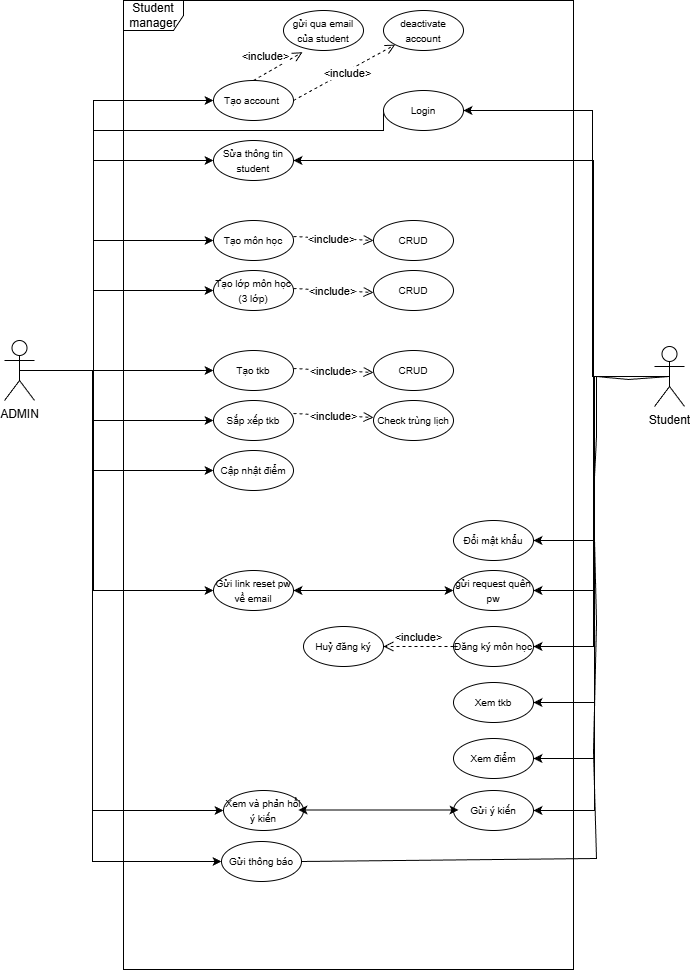

The diagram above was exported from draw.io. Its source (the exported page's mxGraphModel, read from the mxfile embedded in the PNG):
<mxGraphModel dx="1348" dy="811" grid="0" gridSize="10" guides="1" tooltips="1" connect="1" arrows="1" fold="1" page="1" pageScale="1" pageWidth="827" pageHeight="1169" background="light-dark(#FFFFFF,#FFFFFF)" math="0" shadow="0">
  <root>
    <mxCell id="0" />
    <mxCell id="1" parent="0" />
    <mxCell id="gxWV2WQoKkqjDCLHka5o-1" parent="1" style="shape=umlFrame;whiteSpace=wrap;html=1;pointerEvents=0;" value="Student manager" vertex="1">
      <mxGeometry height="969" width="450" x="190" y="120" as="geometry" />
    </mxCell>
    <mxCell id="gxWV2WQoKkqjDCLHka5o-8" edge="1" parent="1" source="gxWV2WQoKkqjDCLHka5o-2" style="edgeStyle=orthogonalEdgeStyle;rounded=0;orthogonalLoop=1;jettySize=auto;html=1;exitX=0.5;exitY=0.5;exitDx=0;exitDy=0;exitPerimeter=0;entryX=0;entryY=0.5;entryDx=0;entryDy=0;" target="gxWV2WQoKkqjDCLHka5o-7">
      <mxGeometry relative="1" as="geometry">
        <Array as="points">
          <mxPoint x="160" y="490" />
          <mxPoint x="160" y="220" />
        </Array>
      </mxGeometry>
    </mxCell>
    <mxCell id="gxWV2WQoKkqjDCLHka5o-11" edge="1" parent="1" source="gxWV2WQoKkqjDCLHka5o-2" style="edgeStyle=orthogonalEdgeStyle;rounded=0;orthogonalLoop=1;jettySize=auto;html=1;exitX=0.5;exitY=0.5;exitDx=0;exitDy=0;exitPerimeter=0;entryX=0;entryY=0.5;entryDx=0;entryDy=0;" target="gxWV2WQoKkqjDCLHka5o-13">
      <mxGeometry relative="1" as="geometry">
        <Array as="points">
          <mxPoint x="160" y="490" />
          <mxPoint x="160" y="280" />
        </Array>
        <mxPoint x="140" y="430" as="targetPoint" />
      </mxGeometry>
    </mxCell>
    <mxCell id="gxWV2WQoKkqjDCLHka5o-24" edge="1" parent="1" source="gxWV2WQoKkqjDCLHka5o-2" style="edgeStyle=orthogonalEdgeStyle;rounded=0;orthogonalLoop=1;jettySize=auto;html=1;exitX=0.5;exitY=0.5;exitDx=0;exitDy=0;exitPerimeter=0;entryX=0;entryY=0.5;entryDx=0;entryDy=0;" target="gxWV2WQoKkqjDCLHka5o-23">
      <mxGeometry relative="1" as="geometry">
        <Array as="points">
          <mxPoint x="160" y="490" />
          <mxPoint x="160" y="360" />
        </Array>
      </mxGeometry>
    </mxCell>
    <mxCell id="gxWV2WQoKkqjDCLHka5o-27" edge="1" parent="1" source="gxWV2WQoKkqjDCLHka5o-9" style="edgeStyle=orthogonalEdgeStyle;rounded=0;orthogonalLoop=1;jettySize=auto;html=1;exitX=0;exitY=0.5;exitDx=0;exitDy=0;entryX=0;entryY=0.5;entryDx=0;entryDy=0;" target="gxWV2WQoKkqjDCLHka5o-25">
      <mxGeometry relative="1" as="geometry">
        <Array as="points">
          <mxPoint x="450" y="250" />
          <mxPoint x="160" y="250" />
          <mxPoint x="160" y="410" />
        </Array>
      </mxGeometry>
    </mxCell>
    <mxCell id="gxWV2WQoKkqjDCLHka5o-35" edge="1" parent="1" source="gxWV2WQoKkqjDCLHka5o-2" style="edgeStyle=orthogonalEdgeStyle;rounded=0;orthogonalLoop=1;jettySize=auto;html=1;exitX=0.5;exitY=0.5;exitDx=0;exitDy=0;exitPerimeter=0;entryX=0;entryY=0.5;entryDx=0;entryDy=0;" target="gxWV2WQoKkqjDCLHka5o-34">
      <mxGeometry relative="1" as="geometry">
        <Array as="points">
          <mxPoint x="160" y="490" />
          <mxPoint x="160" y="490" />
        </Array>
      </mxGeometry>
    </mxCell>
    <mxCell id="gxWV2WQoKkqjDCLHka5o-39" edge="1" parent="1" source="gxWV2WQoKkqjDCLHka5o-2" style="edgeStyle=orthogonalEdgeStyle;rounded=0;orthogonalLoop=1;jettySize=auto;html=1;exitX=0.5;exitY=0.5;exitDx=0;exitDy=0;exitPerimeter=0;entryX=0;entryY=0.5;entryDx=0;entryDy=0;" target="gxWV2WQoKkqjDCLHka5o-38">
      <mxGeometry relative="1" as="geometry">
        <Array as="points">
          <mxPoint x="160" y="490" />
          <mxPoint x="160" y="540" />
        </Array>
      </mxGeometry>
    </mxCell>
    <mxCell id="gxWV2WQoKkqjDCLHka5o-45" edge="1" parent="1" source="gxWV2WQoKkqjDCLHka5o-2" style="edgeStyle=orthogonalEdgeStyle;rounded=0;orthogonalLoop=1;jettySize=auto;html=1;exitX=0.5;exitY=0.5;exitDx=0;exitDy=0;exitPerimeter=0;entryX=0;entryY=0.5;entryDx=0;entryDy=0;" target="gxWV2WQoKkqjDCLHka5o-44">
      <mxGeometry relative="1" as="geometry">
        <Array as="points">
          <mxPoint x="160" y="490" />
          <mxPoint x="160" y="590" />
        </Array>
      </mxGeometry>
    </mxCell>
    <mxCell id="gxWV2WQoKkqjDCLHka5o-51" edge="1" parent="1" source="gxWV2WQoKkqjDCLHka5o-2" style="edgeStyle=orthogonalEdgeStyle;rounded=0;orthogonalLoop=1;jettySize=auto;html=1;exitX=0.5;exitY=0.5;exitDx=0;exitDy=0;exitPerimeter=0;entryX=0;entryY=0.5;entryDx=0;entryDy=0;" target="gxWV2WQoKkqjDCLHka5o-50">
      <mxGeometry relative="1" as="geometry">
        <Array as="points">
          <mxPoint x="160" y="490" />
          <mxPoint x="160" y="710" />
        </Array>
        <mxPoint x="80" y="690" as="targetPoint" />
      </mxGeometry>
    </mxCell>
    <mxCell id="gxWV2WQoKkqjDCLHka5o-71" edge="1" parent="1" source="gxWV2WQoKkqjDCLHka5o-2" style="edgeStyle=orthogonalEdgeStyle;rounded=0;orthogonalLoop=1;jettySize=auto;html=1;exitX=0.5;exitY=0.5;exitDx=0;exitDy=0;exitPerimeter=0;entryX=0;entryY=0.5;entryDx=0;entryDy=0;" target="gxWV2WQoKkqjDCLHka5o-70">
      <mxGeometry relative="1" as="geometry">
        <Array as="points">
          <mxPoint x="159" y="490" />
          <mxPoint x="159" y="981" />
        </Array>
      </mxGeometry>
    </mxCell>
    <mxCell id="gxWV2WQoKkqjDCLHka5o-73" edge="1" parent="1" source="gxWV2WQoKkqjDCLHka5o-2" style="edgeStyle=orthogonalEdgeStyle;rounded=0;orthogonalLoop=1;jettySize=auto;html=1;exitX=0.5;exitY=0.5;exitDx=0;exitDy=0;exitPerimeter=0;entryX=0;entryY=0.5;entryDx=0;entryDy=0;" target="gxWV2WQoKkqjDCLHka5o-72">
      <mxGeometry relative="1" as="geometry">
        <Array as="points">
          <mxPoint x="159" y="490" />
          <mxPoint x="159" y="930" />
        </Array>
      </mxGeometry>
    </mxCell>
    <mxCell id="gxWV2WQoKkqjDCLHka5o-2" parent="1" style="shape=umlActor;verticalLabelPosition=bottom;verticalAlign=top;html=1;" value="ADMIN" vertex="1">
      <mxGeometry height="60" width="30" x="71" y="460" as="geometry" />
    </mxCell>
    <mxCell id="gxWV2WQoKkqjDCLHka5o-10" edge="1" parent="1" source="gxWV2WQoKkqjDCLHka5o-3" style="edgeStyle=orthogonalEdgeStyle;rounded=0;orthogonalLoop=1;jettySize=auto;html=1;exitX=0.5;exitY=0.5;exitDx=0;exitDy=0;exitPerimeter=0;entryX=1;entryY=0.5;entryDx=0;entryDy=0;" target="gxWV2WQoKkqjDCLHka5o-9">
      <mxGeometry relative="1" as="geometry">
        <Array as="points">
          <mxPoint x="659" y="496" />
          <mxPoint x="659" y="230" />
        </Array>
      </mxGeometry>
    </mxCell>
    <mxCell id="gxWV2WQoKkqjDCLHka5o-26" edge="1" parent="1" source="gxWV2WQoKkqjDCLHka5o-3" style="edgeStyle=orthogonalEdgeStyle;rounded=0;orthogonalLoop=1;jettySize=auto;html=1;exitX=0.5;exitY=0.5;exitDx=0;exitDy=0;exitPerimeter=0;entryX=1;entryY=0.5;entryDx=0;entryDy=0;" target="gxWV2WQoKkqjDCLHka5o-13">
      <mxGeometry relative="1" as="geometry">
        <Array as="points">
          <mxPoint x="660" y="496" />
          <mxPoint x="660" y="280" />
        </Array>
        <mxPoint x="690" y="320" as="targetPoint" />
      </mxGeometry>
    </mxCell>
    <mxCell id="gxWV2WQoKkqjDCLHka5o-47" edge="1" parent="1" source="gxWV2WQoKkqjDCLHka5o-3" style="edgeStyle=orthogonalEdgeStyle;rounded=0;orthogonalLoop=1;jettySize=auto;html=1;exitX=0.5;exitY=0.5;exitDx=0;exitDy=0;exitPerimeter=0;entryX=1;entryY=0.5;entryDx=0;entryDy=0;" target="gxWV2WQoKkqjDCLHka5o-46">
      <mxGeometry relative="1" as="geometry">
        <mxPoint x="800" y="620" as="targetPoint" />
      </mxGeometry>
    </mxCell>
    <mxCell id="gxWV2WQoKkqjDCLHka5o-49" edge="1" parent="1" source="gxWV2WQoKkqjDCLHka5o-3" style="edgeStyle=orthogonalEdgeStyle;rounded=0;orthogonalLoop=1;jettySize=auto;html=1;exitX=0.5;exitY=0.5;exitDx=0;exitDy=0;exitPerimeter=0;entryX=1;entryY=0.5;entryDx=0;entryDy=0;" target="gxWV2WQoKkqjDCLHka5o-48">
      <mxGeometry relative="1" as="geometry">
        <mxPoint x="790" y="580" as="targetPoint" />
      </mxGeometry>
    </mxCell>
    <mxCell id="gxWV2WQoKkqjDCLHka5o-56" edge="1" parent="1" source="gxWV2WQoKkqjDCLHka5o-3" style="edgeStyle=orthogonalEdgeStyle;rounded=0;orthogonalLoop=1;jettySize=auto;html=1;exitX=0.5;exitY=0.5;exitDx=0;exitDy=0;exitPerimeter=0;entryX=1;entryY=0.5;entryDx=0;entryDy=0;" target="gxWV2WQoKkqjDCLHka5o-55">
      <mxGeometry relative="1" as="geometry">
        <Array as="points">
          <mxPoint x="660" y="496" />
          <mxPoint x="660" y="766" />
        </Array>
        <mxPoint x="693" y="774" as="targetPoint" />
      </mxGeometry>
    </mxCell>
    <mxCell id="gxWV2WQoKkqjDCLHka5o-64" edge="1" parent="1" source="gxWV2WQoKkqjDCLHka5o-3" style="edgeStyle=orthogonalEdgeStyle;rounded=0;orthogonalLoop=1;jettySize=auto;html=1;exitX=0.5;exitY=0.5;exitDx=0;exitDy=0;exitPerimeter=0;entryX=1;entryY=0.5;entryDx=0;entryDy=0;" target="gxWV2WQoKkqjDCLHka5o-60">
      <mxGeometry relative="1" as="geometry">
        <Array as="points">
          <mxPoint x="661" y="496" />
          <mxPoint x="661" y="822" />
        </Array>
        <mxPoint x="802.3703477647568" y="785.6666666666665" as="targetPoint" />
      </mxGeometry>
    </mxCell>
    <mxCell id="gxWV2WQoKkqjDCLHka5o-65" edge="1" parent="1" source="gxWV2WQoKkqjDCLHka5o-3" style="edgeStyle=orthogonalEdgeStyle;rounded=0;orthogonalLoop=1;jettySize=auto;html=1;exitX=0.5;exitY=0.5;exitDx=0;exitDy=0;exitPerimeter=0;entryX=1;entryY=0.5;entryDx=0;entryDy=0;" target="gxWV2WQoKkqjDCLHka5o-66">
      <mxGeometry relative="1" as="geometry">
        <Array as="points">
          <mxPoint x="661" y="496" />
          <mxPoint x="661" y="878" />
        </Array>
        <mxPoint x="763.1111789279512" y="865.6666666666665" as="targetPoint" />
      </mxGeometry>
    </mxCell>
    <mxCell id="gxWV2WQoKkqjDCLHka5o-68" edge="1" parent="1" source="gxWV2WQoKkqjDCLHka5o-3" style="edgeStyle=orthogonalEdgeStyle;rounded=0;orthogonalLoop=1;jettySize=auto;html=1;exitX=0.5;exitY=0.5;exitDx=0;exitDy=0;exitPerimeter=0;entryX=1;entryY=0.5;entryDx=0;entryDy=0;" target="gxWV2WQoKkqjDCLHka5o-67">
      <mxGeometry relative="1" as="geometry">
        <Array as="points">
          <mxPoint x="661" y="496" />
          <mxPoint x="661" y="930" />
        </Array>
        <mxPoint x="796.4445122612847" y="944.9259711371528" as="targetPoint" />
      </mxGeometry>
    </mxCell>
    <mxCell id="gxWV2WQoKkqjDCLHka5o-3" parent="1" style="shape=umlActor;verticalLabelPosition=bottom;verticalAlign=top;html=1;" value="Student&lt;div&gt;&lt;br&gt;&lt;/div&gt;" vertex="1">
      <mxGeometry height="60" width="30" x="721" y="466" as="geometry" />
    </mxCell>
    <mxCell id="gxWV2WQoKkqjDCLHka5o-7" parent="1" style="ellipse;whiteSpace=wrap;html=1;" value="&lt;font style=&quot;font-size: 10px;&quot;&gt;Tạo account&amp;nbsp;&lt;/font&gt;" vertex="1">
      <mxGeometry height="40" width="80" x="280" y="200" as="geometry" />
    </mxCell>
    <mxCell id="gxWV2WQoKkqjDCLHka5o-9" parent="1" style="ellipse;whiteSpace=wrap;html=1;" value="&lt;font style=&quot;font-size: 10px;&quot;&gt;Login&lt;/font&gt;" vertex="1">
      <mxGeometry height="40" width="80" x="450" y="210" as="geometry" />
    </mxCell>
    <mxCell id="gxWV2WQoKkqjDCLHka5o-13" parent="1" style="ellipse;whiteSpace=wrap;html=1;" value="&lt;font style=&quot;font-size: 10px;&quot;&gt;Sửa thông tin student&lt;/font&gt;" vertex="1">
      <mxGeometry height="40" width="80" x="280" y="260" as="geometry" />
    </mxCell>
    <mxCell id="gxWV2WQoKkqjDCLHka5o-15" edge="1" parent="1" source="gxWV2WQoKkqjDCLHka5o-7" style="html=1;verticalAlign=bottom;endArrow=open;dashed=1;endSize=8;curved=0;rounded=0;entryX=0.238;entryY=1.042;entryDx=0;entryDy=0;entryPerimeter=0;exitX=0.5;exitY=0;exitDx=0;exitDy=0;" target="gxWV2WQoKkqjDCLHka5o-17" value="&amp;lt;include&amp;gt;">
      <mxGeometry relative="1" x="-0.3853" y="7" as="geometry">
        <mxPoint as="offset" />
        <mxPoint x="320" y="210" as="sourcePoint" />
        <mxPoint x="410" y="180" as="targetPoint" />
      </mxGeometry>
    </mxCell>
    <mxCell id="gxWV2WQoKkqjDCLHka5o-17" parent="1" style="ellipse;whiteSpace=wrap;html=1;" value="&lt;font style=&quot;font-size: 10px;&quot;&gt;gửi qua email của student&lt;/font&gt;" vertex="1">
      <mxGeometry height="40" width="80" x="350" y="130" as="geometry" />
    </mxCell>
    <mxCell id="gxWV2WQoKkqjDCLHka5o-19" edge="1" parent="1" style="html=1;verticalAlign=bottom;endArrow=open;dashed=1;endSize=8;curved=0;rounded=0;entryX=0;entryY=1;entryDx=0;entryDy=0;" target="gxWV2WQoKkqjDCLHka5o-20" value="&amp;lt;include&amp;gt;">
      <mxGeometry relative="1" x="-0.0377" y="-10" as="geometry">
        <mxPoint as="offset" />
        <mxPoint x="360" y="220" as="sourcePoint" />
        <mxPoint x="409" y="182" as="targetPoint" />
      </mxGeometry>
    </mxCell>
    <mxCell id="gxWV2WQoKkqjDCLHka5o-20" parent="1" style="ellipse;whiteSpace=wrap;html=1;" value="&lt;font style=&quot;font-size: 10px;&quot;&gt;deactivate account&lt;/font&gt;" vertex="1">
      <mxGeometry height="40" width="80" x="450" y="130" as="geometry" />
    </mxCell>
    <mxCell id="gxWV2WQoKkqjDCLHka5o-23" parent="1" style="ellipse;whiteSpace=wrap;html=1;" value="&lt;font style=&quot;font-size: 10px;&quot;&gt;Tạo môn học&lt;/font&gt;" vertex="1">
      <mxGeometry height="40" width="80" x="280" y="340" as="geometry" />
    </mxCell>
    <mxCell id="gxWV2WQoKkqjDCLHka5o-25" parent="1" style="ellipse;whiteSpace=wrap;html=1;" value="&lt;font style=&quot;font-size: 10px;&quot;&gt;Tạo lớp môn học (3 lớp)&lt;/font&gt;" vertex="1">
      <mxGeometry height="40" width="80" x="280" y="390" as="geometry" />
    </mxCell>
    <mxCell id="gxWV2WQoKkqjDCLHka5o-29" edge="1" parent="1" style="html=1;verticalAlign=bottom;endArrow=open;dashed=1;endSize=8;curved=0;rounded=0;entryX=0;entryY=0.5;entryDx=0;entryDy=0;" target="gxWV2WQoKkqjDCLHka5o-30" value="&amp;lt;include&amp;gt;">
      <mxGeometry relative="1" x="-0.0377" y="-10" as="geometry">
        <mxPoint as="offset" />
        <mxPoint x="360" y="356" as="sourcePoint" />
        <mxPoint x="462" y="300" as="targetPoint" />
      </mxGeometry>
    </mxCell>
    <mxCell id="gxWV2WQoKkqjDCLHka5o-30" parent="1" style="ellipse;whiteSpace=wrap;html=1;" value="&lt;font style=&quot;font-size: 10px;&quot;&gt;CRUD&lt;/font&gt;" vertex="1">
      <mxGeometry height="40" width="80" x="440" y="340" as="geometry" />
    </mxCell>
    <mxCell id="gxWV2WQoKkqjDCLHka5o-31" edge="1" parent="1" style="html=1;verticalAlign=bottom;endArrow=open;dashed=1;endSize=8;curved=0;rounded=0;entryX=0;entryY=0.5;entryDx=0;entryDy=0;" value="&amp;lt;include&amp;gt;">
      <mxGeometry relative="1" x="0.0125" y="-10" as="geometry">
        <mxPoint as="offset" />
        <mxPoint x="360" y="408" as="sourcePoint" />
        <mxPoint x="440" y="412" as="targetPoint" />
      </mxGeometry>
    </mxCell>
    <mxCell id="gxWV2WQoKkqjDCLHka5o-32" parent="1" style="ellipse;whiteSpace=wrap;html=1;" value="&lt;font style=&quot;font-size: 10px;&quot;&gt;CRUD&lt;/font&gt;" vertex="1">
      <mxGeometry height="40" width="80" x="440" y="390" as="geometry" />
    </mxCell>
    <mxCell id="gxWV2WQoKkqjDCLHka5o-34" parent="1" style="ellipse;whiteSpace=wrap;html=1;" value="&lt;font style=&quot;font-size: 10px;&quot;&gt;Tạo tkb&lt;/font&gt;" vertex="1">
      <mxGeometry height="40" width="80" x="280" y="470" as="geometry" />
    </mxCell>
    <mxCell id="gxWV2WQoKkqjDCLHka5o-36" edge="1" parent="1" style="html=1;verticalAlign=bottom;endArrow=open;dashed=1;endSize=8;curved=0;rounded=0;entryX=0;entryY=0.5;entryDx=0;entryDy=0;" value="&amp;lt;include&amp;gt;">
      <mxGeometry relative="1" x="0.0125" y="-10" as="geometry">
        <mxPoint x="1" as="offset" />
        <mxPoint x="360" y="488" as="sourcePoint" />
        <mxPoint x="440" y="492" as="targetPoint" />
      </mxGeometry>
    </mxCell>
    <mxCell id="gxWV2WQoKkqjDCLHka5o-37" parent="1" style="ellipse;whiteSpace=wrap;html=1;" value="&lt;font style=&quot;font-size: 10px;&quot;&gt;CRUD&lt;/font&gt;" vertex="1">
      <mxGeometry height="40" width="80" x="440" y="470" as="geometry" />
    </mxCell>
    <mxCell id="gxWV2WQoKkqjDCLHka5o-38" parent="1" style="ellipse;whiteSpace=wrap;html=1;" value="&lt;font style=&quot;font-size: 10px;&quot;&gt;Sắp xếp tkb&lt;/font&gt;" vertex="1">
      <mxGeometry height="40" width="80" x="280" y="520" as="geometry" />
    </mxCell>
    <mxCell id="gxWV2WQoKkqjDCLHka5o-40" edge="1" parent="1" style="html=1;verticalAlign=bottom;endArrow=open;dashed=1;endSize=8;curved=0;rounded=0;entryX=0;entryY=0.5;entryDx=0;entryDy=0;" value="&amp;lt;include&amp;gt;">
      <mxGeometry relative="1" x="0.0125" y="-10" as="geometry">
        <mxPoint x="1" as="offset" />
        <mxPoint x="360" y="533" as="sourcePoint" />
        <mxPoint x="440" y="537" as="targetPoint" />
      </mxGeometry>
    </mxCell>
    <mxCell id="gxWV2WQoKkqjDCLHka5o-41" parent="1" style="ellipse;whiteSpace=wrap;html=1;" value="&lt;span style=&quot;font-size: 10px;&quot;&gt;Check trùng lịch&lt;/span&gt;" vertex="1">
      <mxGeometry height="40" width="80" x="440" y="520" as="geometry" />
    </mxCell>
    <mxCell id="gxWV2WQoKkqjDCLHka5o-44" parent="1" style="ellipse;whiteSpace=wrap;html=1;" value="&lt;span style=&quot;font-size: 10px;&quot;&gt;Cập nhật điểm&lt;/span&gt;" vertex="1">
      <mxGeometry height="40" width="80" x="280" y="570" as="geometry" />
    </mxCell>
    <mxCell id="gxWV2WQoKkqjDCLHka5o-46" parent="1" style="ellipse;whiteSpace=wrap;html=1;" value="&lt;span style=&quot;font-size: 10px;&quot;&gt;Đổi mật khẩu&lt;/span&gt;" vertex="1">
      <mxGeometry height="40" width="80" x="520" y="640" as="geometry" />
    </mxCell>
    <mxCell id="gxWV2WQoKkqjDCLHka5o-48" parent="1" style="ellipse;whiteSpace=wrap;html=1;" value="&lt;span style=&quot;font-size: 10px;&quot;&gt;gửi request quên pw&lt;/span&gt;" vertex="1">
      <mxGeometry height="40" width="80" x="520" y="690" as="geometry" />
    </mxCell>
    <mxCell id="gxWV2WQoKkqjDCLHka5o-50" parent="1" style="ellipse;whiteSpace=wrap;html=1;" value="&lt;span style=&quot;font-size: 10px;&quot;&gt;Gửi link reset pw về email&lt;/span&gt;" vertex="1">
      <mxGeometry height="40" width="80" x="280" y="690" as="geometry" />
    </mxCell>
    <mxCell id="gxWV2WQoKkqjDCLHka5o-53" edge="1" parent="1" source="gxWV2WQoKkqjDCLHka5o-50" style="endArrow=classic;startArrow=classic;html=1;rounded=0;exitX=1;exitY=0.5;exitDx=0;exitDy=0;entryX=0;entryY=0.5;entryDx=0;entryDy=0;" target="gxWV2WQoKkqjDCLHka5o-48" value="">
      <mxGeometry height="50" relative="1" width="50" as="geometry">
        <mxPoint x="410" y="720" as="sourcePoint" />
        <mxPoint x="460" y="670" as="targetPoint" />
      </mxGeometry>
    </mxCell>
    <mxCell id="gxWV2WQoKkqjDCLHka5o-55" parent="1" style="ellipse;whiteSpace=wrap;html=1;" value="&lt;span style=&quot;font-size: 10px;&quot;&gt;Đăng ký môn học&lt;/span&gt;" vertex="1">
      <mxGeometry height="40" width="80" x="520" y="746" as="geometry" />
    </mxCell>
    <mxCell id="gxWV2WQoKkqjDCLHka5o-58" edge="1" parent="1" source="gxWV2WQoKkqjDCLHka5o-55" style="html=1;verticalAlign=bottom;endArrow=open;dashed=1;endSize=8;curved=0;rounded=0;entryX=1;entryY=0.5;entryDx=0;entryDy=0;exitX=0;exitY=0.5;exitDx=0;exitDy=0;" target="gxWV2WQoKkqjDCLHka5o-59" value="&amp;lt;include&amp;gt;">
      <mxGeometry relative="1" as="geometry">
        <mxPoint x="1" as="offset" />
        <mxPoint x="407" y="775" as="sourcePoint" />
        <mxPoint x="487" y="779" as="targetPoint" />
      </mxGeometry>
    </mxCell>
    <mxCell id="gxWV2WQoKkqjDCLHka5o-59" parent="1" style="ellipse;whiteSpace=wrap;html=1;" value="&lt;span style=&quot;font-size: 10px;&quot;&gt;Huỷ đăng ký&lt;/span&gt;" vertex="1">
      <mxGeometry height="40" width="80" x="370" y="746" as="geometry" />
    </mxCell>
    <mxCell id="gxWV2WQoKkqjDCLHka5o-60" parent="1" style="ellipse;whiteSpace=wrap;html=1;" value="&lt;span style=&quot;font-size: 10px;&quot;&gt;Xem tkb&lt;/span&gt;" vertex="1">
      <mxGeometry height="40" width="80" x="520" y="802" as="geometry" />
    </mxCell>
    <mxCell id="gxWV2WQoKkqjDCLHka5o-66" parent="1" style="ellipse;whiteSpace=wrap;html=1;" value="&lt;span style=&quot;font-size: 10px;&quot;&gt;Xem điểm&lt;/span&gt;" vertex="1">
      <mxGeometry height="40" width="80" x="520" y="858" as="geometry" />
    </mxCell>
    <mxCell id="gxWV2WQoKkqjDCLHka5o-67" parent="1" style="ellipse;whiteSpace=wrap;html=1;" value="&lt;span style=&quot;font-size: 10px;&quot;&gt;Gửi ý kiến&lt;/span&gt;" vertex="1">
      <mxGeometry height="40" width="80" x="520" y="910" as="geometry" />
    </mxCell>
    <mxCell id="gxWV2WQoKkqjDCLHka5o-69" edge="1" parent="1" source="gxWV2WQoKkqjDCLHka5o-70" style="endArrow=none;html=1;rounded=0;entryX=0.5;entryY=0.5;entryDx=0;entryDy=0;entryPerimeter=0;exitX=1;exitY=0.5;exitDx=0;exitDy=0;" target="gxWV2WQoKkqjDCLHka5o-3" value="">
      <mxGeometry height="50" relative="1" width="50" as="geometry">
        <Array as="points">
          <mxPoint x="663" y="978" />
          <mxPoint x="660" y="871" />
          <mxPoint x="663" y="742" />
          <mxPoint x="660" y="617" />
          <mxPoint x="663" y="556" />
          <mxPoint x="663" y="496" />
          <mxPoint x="695" y="499" />
        </Array>
        <mxPoint x="702" y="722.4485981308412" as="sourcePoint" />
        <mxPoint x="798" y="690" as="targetPoint" />
      </mxGeometry>
    </mxCell>
    <mxCell id="gxWV2WQoKkqjDCLHka5o-70" parent="1" style="ellipse;whiteSpace=wrap;html=1;" value="&lt;span style=&quot;font-size: 10px;&quot;&gt;Gửi thông báo&lt;/span&gt;" vertex="1">
      <mxGeometry height="40" width="80" x="288" y="961" as="geometry" />
    </mxCell>
    <mxCell id="gxWV2WQoKkqjDCLHka5o-72" parent="1" style="ellipse;whiteSpace=wrap;html=1;" value="&lt;span style=&quot;font-size: 10px;&quot;&gt;Xem và phản hồi ý kiến&lt;/span&gt;" vertex="1">
      <mxGeometry height="40" width="80" x="290" y="910" as="geometry" />
    </mxCell>
    <mxCell id="gxWV2WQoKkqjDCLHka5o-74" edge="1" parent="1" style="endArrow=classic;startArrow=classic;html=1;rounded=0;exitX=1;exitY=0.5;exitDx=0;exitDy=0;entryX=0;entryY=0.5;entryDx=0;entryDy=0;" value="">
      <mxGeometry height="50" relative="1" width="50" as="geometry">
        <mxPoint x="365" y="929.44" as="sourcePoint" />
        <mxPoint x="525" y="929.44" as="targetPoint" />
      </mxGeometry>
    </mxCell>
  </root>
</mxGraphModel>